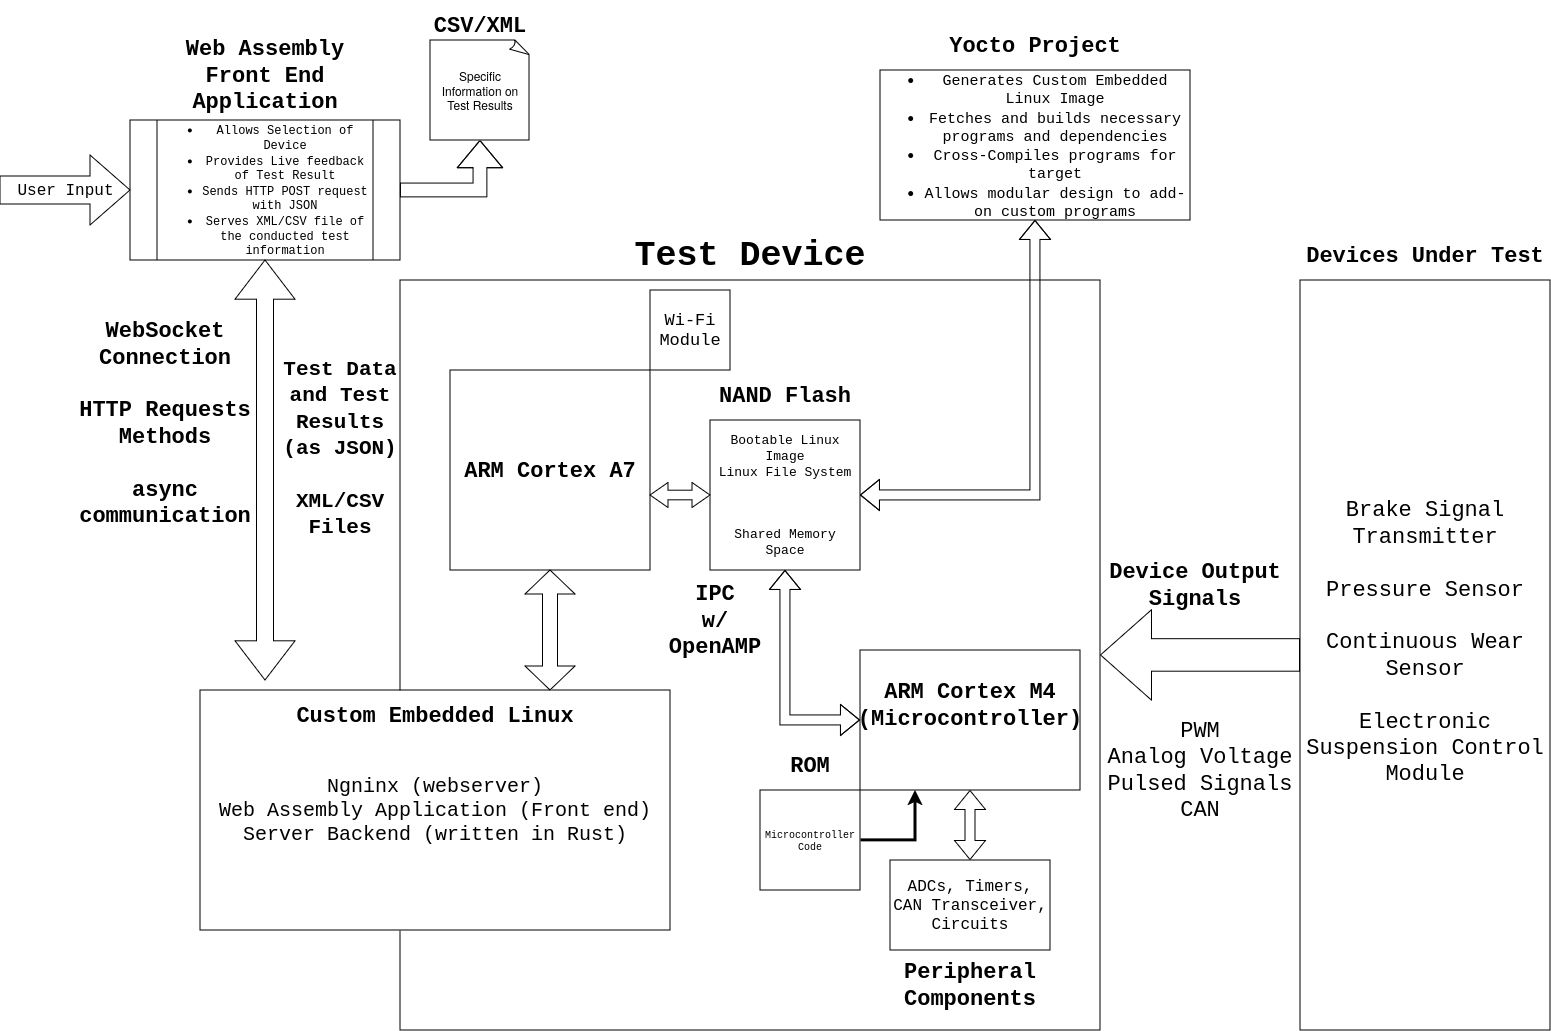

The diagram above was exported from draw.io. Its source (the exported page's mxGraphModel, read from the mxfile embedded in the PNG):
<mxGraphModel dx="2050" dy="1460" grid="1" gridSize="10" guides="1" tooltips="1" connect="1" arrows="1" fold="1" page="1" pageScale="1" pageWidth="1600" pageHeight="1200" background="#FFFFFF" math="0" shadow="0">
  <root>
    <mxCell id="0" />
    <mxCell id="1" parent="0" />
    <mxCell id="RQCWcejDw2V3bfCDH09q-1" value="" style="rounded=0;whiteSpace=wrap;html=1;direction=south;fontFamily=Courier New;fontSize=22;labelBackgroundColor=none;" vertex="1" parent="1">
      <mxGeometry x="1300" y="290" width="250" height="750" as="geometry" />
    </mxCell>
    <mxCell id="RQCWcejDw2V3bfCDH09q-246" value="Devices Under Test" style="text;html=1;align=center;verticalAlign=middle;whiteSpace=wrap;rounded=0;fontFamily=Courier New;fontSize=22;fontStyle=1;labelBackgroundColor=none;" vertex="1" parent="1">
      <mxGeometry x="1300" y="240" width="250" height="50" as="geometry" />
    </mxCell>
    <mxCell id="RQCWcejDw2V3bfCDH09q-247" value="Brake Signal Transmitter&lt;br style=&quot;font-size: 22px;&quot;&gt;&lt;br style=&quot;font-size: 22px;&quot;&gt;Pressure Sensor&lt;br style=&quot;font-size: 22px;&quot;&gt;&lt;br style=&quot;font-size: 22px;&quot;&gt;Continuous Wear Sensor&lt;br style=&quot;font-size: 22px;&quot;&gt;&lt;br style=&quot;font-size: 22px;&quot;&gt;Electronic Suspension Control Module&lt;div style=&quot;font-size: 22px;&quot;&gt;&lt;br style=&quot;font-size: 22px;&quot;&gt;&lt;/div&gt;" style="text;html=1;align=center;verticalAlign=middle;whiteSpace=wrap;rounded=0;fontFamily=Courier New;fontSize=22;labelBackgroundColor=none;" vertex="1" parent="1">
      <mxGeometry x="1300" y="290" width="250" height="750" as="geometry" />
    </mxCell>
    <mxCell id="RQCWcejDw2V3bfCDH09q-259" value="" style="rounded=0;whiteSpace=wrap;html=1;labelBackgroundColor=none;" vertex="1" parent="1">
      <mxGeometry x="400" y="290" width="700" height="750" as="geometry" />
    </mxCell>
    <mxCell id="RQCWcejDw2V3bfCDH09q-261" value="" style="shape=flexArrow;endArrow=classic;html=1;rounded=0;endWidth=56.875;endSize=16.662499999999998;width=32.5;entryX=1;entryY=0.5;entryDx=0;entryDy=0;exitX=0;exitY=0.5;exitDx=0;exitDy=0;labelBackgroundColor=none;textOpacity=0;fontColor=default;" edge="1" parent="1" source="RQCWcejDw2V3bfCDH09q-247" target="RQCWcejDw2V3bfCDH09q-259">
      <mxGeometry width="50" height="50" relative="1" as="geometry">
        <mxPoint x="970" y="760" as="sourcePoint" />
        <mxPoint x="1020" y="710" as="targetPoint" />
        <Array as="points" />
      </mxGeometry>
    </mxCell>
    <mxCell id="RQCWcejDw2V3bfCDH09q-263" value="Device Output Signals" style="text;html=1;align=center;verticalAlign=middle;whiteSpace=wrap;rounded=0;fontFamily=Courier New;fontSize=22;fontStyle=1;labelBackgroundColor=none;" vertex="1" parent="1">
      <mxGeometry x="1100" y="570" width="190" height="50" as="geometry" />
    </mxCell>
    <mxCell id="RQCWcejDw2V3bfCDH09q-264" value="PWM&lt;br&gt;Analog Voltage&lt;br&gt;Pulsed Signals&lt;br&gt;CAN" style="text;html=1;align=center;verticalAlign=middle;whiteSpace=wrap;rounded=0;fontFamily=Courier New;fontSize=22;labelBackgroundColor=none;" vertex="1" parent="1">
      <mxGeometry x="1100" y="690" width="200" height="180" as="geometry" />
    </mxCell>
    <mxCell id="RQCWcejDw2V3bfCDH09q-266" value="Test Device" style="text;html=1;align=center;verticalAlign=middle;whiteSpace=wrap;rounded=0;fontFamily=Courier New;fontSize=35;fontStyle=1;labelBackgroundColor=none;" vertex="1" parent="1">
      <mxGeometry x="400" y="240" width="700" height="50" as="geometry" />
    </mxCell>
    <mxCell id="RQCWcejDw2V3bfCDH09q-267" value="" style="rounded=0;whiteSpace=wrap;html=1;labelBackgroundColor=none;" vertex="1" parent="1">
      <mxGeometry x="860" y="660" width="220" height="140" as="geometry" />
    </mxCell>
    <mxCell id="RQCWcejDw2V3bfCDH09q-269" value="ARM Cortex M4&lt;br&gt;(Microcontroller)" style="text;html=1;align=center;verticalAlign=middle;whiteSpace=wrap;rounded=0;fontFamily=Courier New;fontSize=22;fontStyle=1;labelBackgroundColor=none;" vertex="1" parent="1">
      <mxGeometry x="860" y="690" width="220" height="50" as="geometry" />
    </mxCell>
    <mxCell id="RQCWcejDw2V3bfCDH09q-270" value="&lt;font style=&quot;font-size: 16px;&quot;&gt;ADCs, Timers, CAN Transceiver,&lt;br&gt;Circuits&lt;br&gt;&lt;/font&gt;" style="rounded=0;whiteSpace=wrap;html=1;fontFamily=Courier New;labelBackgroundColor=none;" vertex="1" parent="1">
      <mxGeometry x="890" y="870" width="160" height="90" as="geometry" />
    </mxCell>
    <mxCell id="RQCWcejDw2V3bfCDH09q-271" value="" style="shape=flexArrow;endArrow=classic;startArrow=classic;html=1;rounded=0;entryX=0.5;entryY=1;entryDx=0;entryDy=0;exitX=0.5;exitY=0;exitDx=0;exitDy=0;fontColor=default;labelBackgroundColor=none;" edge="1" parent="1" source="RQCWcejDw2V3bfCDH09q-270" target="RQCWcejDw2V3bfCDH09q-267">
      <mxGeometry width="100" height="100" relative="1" as="geometry">
        <mxPoint x="780" y="760" as="sourcePoint" />
        <mxPoint x="880" y="660" as="targetPoint" />
      </mxGeometry>
    </mxCell>
    <mxCell id="RQCWcejDw2V3bfCDH09q-272" value="Peripheral Components" style="text;html=1;align=center;verticalAlign=middle;whiteSpace=wrap;rounded=0;fontFamily=Courier New;fontSize=22;fontStyle=1;direction=west;labelBackgroundColor=none;" vertex="1" parent="1">
      <mxGeometry x="890" y="970" width="160" height="50" as="geometry" />
    </mxCell>
    <mxCell id="RQCWcejDw2V3bfCDH09q-281" style="edgeStyle=orthogonalEdgeStyle;rounded=0;orthogonalLoop=1;jettySize=auto;html=1;exitX=1;exitY=0.5;exitDx=0;exitDy=0;entryX=0.25;entryY=1;entryDx=0;entryDy=0;strokeWidth=3;fontColor=default;labelBackgroundColor=none;" edge="1" parent="1" source="RQCWcejDw2V3bfCDH09q-278" target="RQCWcejDw2V3bfCDH09q-267">
      <mxGeometry relative="1" as="geometry" />
    </mxCell>
    <mxCell id="RQCWcejDw2V3bfCDH09q-278" value="Microcontroller&lt;br style=&quot;font-size: 10px;&quot;&gt;Code" style="whiteSpace=wrap;html=1;aspect=fixed;fontSize=10;fontFamily=Courier New;labelBackgroundColor=none;" vertex="1" parent="1">
      <mxGeometry x="760" y="800" width="100" height="100" as="geometry" />
    </mxCell>
    <mxCell id="RQCWcejDw2V3bfCDH09q-279" value="ROM" style="text;html=1;align=center;verticalAlign=middle;whiteSpace=wrap;rounded=0;fontFamily=Courier New;fontSize=22;fontStyle=1;direction=west;labelBackgroundColor=none;" vertex="1" parent="1">
      <mxGeometry x="760" y="750" width="100" height="50" as="geometry" />
    </mxCell>
    <mxCell id="RQCWcejDw2V3bfCDH09q-282" value="" style="whiteSpace=wrap;html=1;aspect=fixed;labelBackgroundColor=none;" vertex="1" parent="1">
      <mxGeometry x="450" y="380" width="200" height="200" as="geometry" />
    </mxCell>
    <mxCell id="RQCWcejDw2V3bfCDH09q-283" value="ARM Cortex A7" style="text;html=1;align=center;verticalAlign=middle;whiteSpace=wrap;rounded=0;fontFamily=Courier New;fontSize=22;fontStyle=1;labelBackgroundColor=none;" vertex="1" parent="1">
      <mxGeometry x="450" y="455" width="200" height="50" as="geometry" />
    </mxCell>
    <mxCell id="RQCWcejDw2V3bfCDH09q-286" value="&lt;font face=&quot;Courier New&quot; style=&quot;font-size: 20px;&quot;&gt;Ngninx (webserver)&lt;br&gt;Web Assembly Application (Front end)&lt;br&gt;Server Backend (written in Rust)&lt;br&gt;&lt;/font&gt;" style="rounded=0;whiteSpace=wrap;html=1;labelBackgroundColor=none;" vertex="1" parent="1">
      <mxGeometry x="200" y="700" width="470" height="240" as="geometry" />
    </mxCell>
    <mxCell id="RQCWcejDw2V3bfCDH09q-288" value="" style="shape=doubleArrow;whiteSpace=wrap;html=1;direction=south;labelBackgroundColor=none;" vertex="1" parent="1">
      <mxGeometry x="525" y="580" width="50" height="120" as="geometry" />
    </mxCell>
    <mxCell id="RQCWcejDw2V3bfCDH09q-289" value="Custom Embedded Linux" style="text;html=1;align=center;verticalAlign=middle;whiteSpace=wrap;rounded=0;fontFamily=Courier New;fontSize=22;fontStyle=1;labelBackgroundColor=none;" vertex="1" parent="1">
      <mxGeometry x="200" y="700" width="470" height="50" as="geometry" />
    </mxCell>
    <mxCell id="RQCWcejDw2V3bfCDH09q-294" value="Wi-Fi&lt;br style=&quot;font-size: 17px;&quot;&gt;Module" style="whiteSpace=wrap;html=1;aspect=fixed;fontFamily=Courier New;fontSize=17;labelBackgroundColor=none;" vertex="1" parent="1">
      <mxGeometry x="650" y="300" width="80" height="80" as="geometry" />
    </mxCell>
    <mxCell id="RQCWcejDw2V3bfCDH09q-295" value="Bootable Linux Image&lt;br style=&quot;font-size: 13px;&quot;&gt;Linux File System&lt;br style=&quot;font-size: 13px;&quot;&gt;&lt;br style=&quot;font-size: 13px;&quot;&gt;&lt;br style=&quot;font-size: 13px;&quot;&gt;&lt;br style=&quot;font-size: 13px;&quot;&gt;Shared Memory Space" style="whiteSpace=wrap;html=1;aspect=fixed;fontFamily=Courier New;fontSize=13;labelBackgroundColor=none;" vertex="1" parent="1">
      <mxGeometry x="710" y="430" width="150" height="150" as="geometry" />
    </mxCell>
    <mxCell id="RQCWcejDw2V3bfCDH09q-296" value="NAND Flash" style="text;html=1;align=center;verticalAlign=middle;whiteSpace=wrap;rounded=0;fontFamily=Courier New;fontSize=22;fontStyle=1;labelBackgroundColor=none;" vertex="1" parent="1">
      <mxGeometry x="710" y="380" width="150" height="50" as="geometry" />
    </mxCell>
    <mxCell id="RQCWcejDw2V3bfCDH09q-297" value="" style="shape=doubleArrow;whiteSpace=wrap;html=1;arrowWidth=0.3828571428571377;arrowSize=0.3;labelBackgroundColor=none;" vertex="1" parent="1">
      <mxGeometry x="650" y="492.5" width="60" height="25" as="geometry" />
    </mxCell>
    <mxCell id="RQCWcejDw2V3bfCDH09q-299" value="" style="shape=flexArrow;endArrow=classic;startArrow=classic;html=1;rounded=0;entryX=0.5;entryY=1;entryDx=0;entryDy=0;exitX=0;exitY=0.5;exitDx=0;exitDy=0;fontColor=default;labelBackgroundColor=none;" edge="1" parent="1" source="RQCWcejDw2V3bfCDH09q-267" target="RQCWcejDw2V3bfCDH09q-295">
      <mxGeometry width="100" height="100" relative="1" as="geometry">
        <mxPoint x="600" y="660" as="sourcePoint" />
        <mxPoint x="700" y="560" as="targetPoint" />
        <Array as="points">
          <mxPoint x="785" y="730" />
        </Array>
      </mxGeometry>
    </mxCell>
    <mxCell id="RQCWcejDw2V3bfCDH09q-300" value="IPC&lt;div&gt;w/ OpenAMP&lt;br&gt;&lt;/div&gt;" style="text;html=1;align=center;verticalAlign=middle;whiteSpace=wrap;rounded=0;fontFamily=Courier New;fontSize=22;fontStyle=1;labelBackgroundColor=none;" vertex="1" parent="1">
      <mxGeometry x="650" y="580" width="130" height="100" as="geometry" />
    </mxCell>
    <mxCell id="RQCWcejDw2V3bfCDH09q-301" value="&lt;ul style=&quot;font-size: 15px;&quot;&gt;&lt;li&gt;&lt;font style=&quot;font-size: 15px;&quot;&gt;Generates Custom Embedded Linux Image&lt;/font&gt;&lt;/li&gt;&lt;li&gt;&lt;font style=&quot;font-size: 15px;&quot;&gt;Fetches and builds necessary programs and dependencies&lt;br&gt;&lt;/font&gt;&lt;/li&gt;&lt;li&gt;&lt;font style=&quot;font-size: 15px;&quot;&gt;Cross-Compiles programs for target&lt;/font&gt;&lt;/li&gt;&lt;li&gt;&lt;font style=&quot;font-size: 15px;&quot;&gt;Allows modular design to add-on custom programs&lt;br&gt;&lt;/font&gt;&lt;/li&gt;&lt;/ul&gt;" style="rounded=0;whiteSpace=wrap;html=1;fontFamily=Courier New;labelBackgroundColor=none;" vertex="1" parent="1">
      <mxGeometry x="880" y="80" width="310" height="150" as="geometry" />
    </mxCell>
    <mxCell id="RQCWcejDw2V3bfCDH09q-304" value="Yocto Project" style="text;html=1;align=center;verticalAlign=middle;whiteSpace=wrap;rounded=0;fontFamily=Courier New;fontSize=22;fontStyle=1;labelBackgroundColor=none;" vertex="1" parent="1">
      <mxGeometry x="880" y="30" width="310" height="50" as="geometry" />
    </mxCell>
    <mxCell id="RQCWcejDw2V3bfCDH09q-305" value="" style="shape=flexArrow;endArrow=classic;startArrow=classic;html=1;rounded=0;entryX=0.5;entryY=1;entryDx=0;entryDy=0;exitX=1;exitY=0.5;exitDx=0;exitDy=0;labelBackgroundColor=default;fontColor=default;" edge="1" parent="1" source="RQCWcejDw2V3bfCDH09q-295" target="RQCWcejDw2V3bfCDH09q-301">
      <mxGeometry width="100" height="100" relative="1" as="geometry">
        <mxPoint x="910" y="590" as="sourcePoint" />
        <mxPoint x="1010" y="490" as="targetPoint" />
        <Array as="points">
          <mxPoint x="1035" y="505" />
        </Array>
      </mxGeometry>
    </mxCell>
    <mxCell id="RQCWcejDw2V3bfCDH09q-306" value="&lt;ul style=&quot;font-size: 12px;&quot;&gt;&lt;li style=&quot;font-size: 12px;&quot;&gt;Allows Selection of Device&lt;/li&gt;&lt;li style=&quot;font-size: 12px;&quot;&gt;Provides Live feedback of Test Result&lt;/li&gt;&lt;li style=&quot;font-size: 12px;&quot;&gt;Sends HTTP POST request&lt;br style=&quot;font-size: 12px;&quot;&gt;with JSON&lt;br style=&quot;font-size: 12px;&quot;&gt;&lt;/li&gt;&lt;li style=&quot;font-size: 12px;&quot;&gt;Serves XML/CSV file of the conducted test information&lt;br style=&quot;font-size: 12px;&quot;&gt;&lt;/li&gt;&lt;/ul&gt;" style="shape=process;whiteSpace=wrap;html=1;backgroundOutline=1;fontFamily=Courier New;fontSize=12;fontStyle=0;labelBackgroundColor=none;" vertex="1" parent="1">
      <mxGeometry x="130" y="130" width="270" height="140" as="geometry" />
    </mxCell>
    <mxCell id="RQCWcejDw2V3bfCDH09q-307" value="Web Assembly&lt;br&gt;Front End Application" style="text;html=1;align=center;verticalAlign=middle;whiteSpace=wrap;rounded=0;fontFamily=Courier New;fontSize=22;fontStyle=1;labelBackgroundColor=none;" vertex="1" parent="1">
      <mxGeometry x="130" y="40" width="270" height="90" as="geometry" />
    </mxCell>
    <mxCell id="RQCWcejDw2V3bfCDH09q-308" value="User Input" style="html=1;shadow=0;dashed=0;align=center;verticalAlign=middle;shape=mxgraph.arrows2.arrow;dy=0.6;dx=40;direction=east;notch=0;fontFamily=Courier New;fontSize=16;labelBackgroundColor=none;" vertex="1" parent="1">
      <mxGeometry y="165" width="130" height="70" as="geometry" />
    </mxCell>
    <mxCell id="RQCWcejDw2V3bfCDH09q-310" value="" style="shape=doubleArrow;whiteSpace=wrap;html=1;direction=south;arrowWidth=0.28333333333333904;arrowSize=0.09325396825396816;labelBackgroundColor=none;" vertex="1" parent="1">
      <mxGeometry x="235" y="270" width="60" height="420" as="geometry" />
    </mxCell>
    <mxCell id="RQCWcejDw2V3bfCDH09q-312" value="WebSocket&lt;br&gt;Connection&lt;br&gt;&lt;br&gt;HTTP Requests Methods&lt;br&gt;&lt;br&gt;async communication" style="text;html=1;align=center;verticalAlign=middle;whiteSpace=wrap;rounded=0;fontFamily=Courier New;fontSize=22;fontStyle=1;labelBackgroundColor=none;" vertex="1" parent="1">
      <mxGeometry x="80" y="315" width="170" height="235" as="geometry" />
    </mxCell>
    <mxCell id="RQCWcejDw2V3bfCDH09q-313" value="&lt;font style=&quot;font-size: 21px;&quot;&gt; Test Data and Test Results (as JSON)&lt;br&gt;&lt;br&gt;XML/CSV&lt;br&gt;Files&lt;/font&gt;&lt;div style=&quot;font-size: 21px;&quot;&gt;&lt;font style=&quot;font-size: 21px;&quot;&gt;&lt;br&gt;&lt;/font&gt;&lt;/div&gt;" style="text;html=1;align=center;verticalAlign=middle;whiteSpace=wrap;rounded=0;fontFamily=Courier New;fontSize=22;fontStyle=1;labelBackgroundColor=none;" vertex="1" parent="1">
      <mxGeometry x="280" y="280" width="120" height="380" as="geometry" />
    </mxCell>
    <mxCell id="RQCWcejDw2V3bfCDH09q-315" value="" style="shape=flexArrow;endArrow=classic;html=1;rounded=0;exitX=1;exitY=0.5;exitDx=0;exitDy=0;endWidth=30.52154195011338;endSize=8.745238095238093;width=13.809523809523808;entryX=0.5;entryY=1;entryDx=0;entryDy=0;entryPerimeter=0;fontColor=default;labelBackgroundColor=none;" edge="1" parent="1" source="RQCWcejDw2V3bfCDH09q-306" target="RQCWcejDw2V3bfCDH09q-318">
      <mxGeometry width="50" height="50" relative="1" as="geometry">
        <mxPoint x="480" y="320" as="sourcePoint" />
        <mxPoint x="560" y="200" as="targetPoint" />
        <Array as="points">
          <mxPoint x="480" y="200" />
        </Array>
      </mxGeometry>
    </mxCell>
    <mxCell id="RQCWcejDw2V3bfCDH09q-318" value="Specific Information on Test Results" style="whiteSpace=wrap;html=1;shape=mxgraph.basic.document;labelBackgroundColor=none;" vertex="1" parent="1">
      <mxGeometry x="430" y="50" width="100" height="100" as="geometry" />
    </mxCell>
    <mxCell id="RQCWcejDw2V3bfCDH09q-319" value="CSV/XML" style="text;html=1;align=center;verticalAlign=middle;whiteSpace=wrap;rounded=0;fontFamily=Courier New;fontSize=22;fontStyle=1;direction=west;labelBackgroundColor=none;" vertex="1" parent="1">
      <mxGeometry x="430" y="10" width="100" height="50" as="geometry" />
    </mxCell>
  </root>
</mxGraphModel>